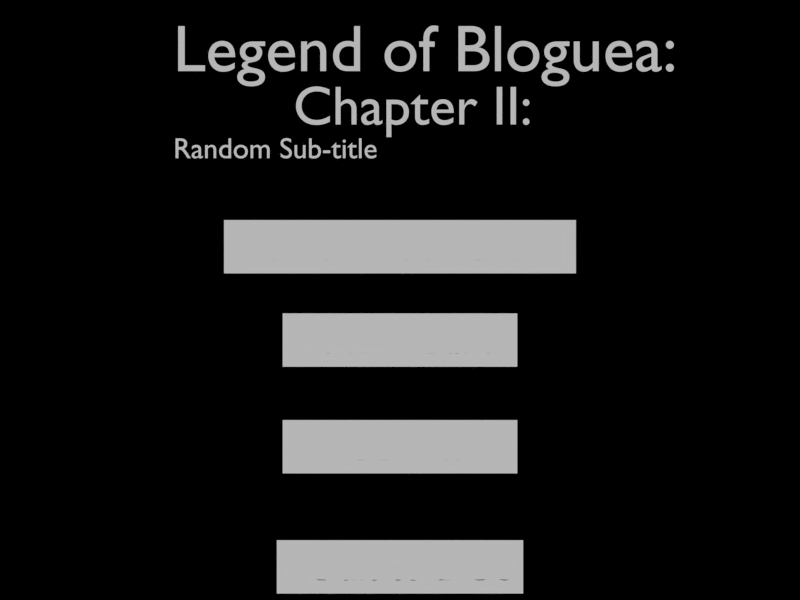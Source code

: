# Source: blogue-master.blend  (saved by Blender 2.75.0; exported with 4.5.12 LTS)
import bpy
from mathutils import Matrix  # noqa: F401  (used for matrix-valued properties, if any)

bpy.ops.wm.read_factory_settings(use_empty=True)
scene = bpy.context.scene
scene.name = 'Main Menu'

# ---- collections
col_collection_1_002 = bpy.data.collections.new('Collection 1.002'); scene.collection.children.link(col_collection_1_002)

# ---- materials (node trees are filled in below, after node groups)
mat_solid = bpy.data.materials.new('solid')
mat_solid.alpha_threshold = 0.0
mat_solid.use_transparent_shadow = False
mat_solid.roughness = 0.5
mat_material = bpy.data.materials.new('Material')
mat_material.alpha_threshold = 0.0
mat_material.use_transparent_shadow = False
mat_material.roughness = 0.5
mat_material.line_color = (0.0, 0.0, 0.0, 1.0)

# ---- material node trees

# ---- world
world_world = bpy.data.worlds.new('World'); scene.world = world_world
world_world.color = (0.0, 0.0, 0.0)
world_world.use_sun_shadow = False
world_world.sun_shadow_jitter_overblur = 0.0
world_world.cycles.sampling_method = 'MANUAL'
world_world.cycles.sample_map_resolution = 256

# ---- cameras
cam_camera_002 = bpy.data.cameras.new('Camera.002')
cam_camera_002.type = 'ORTHO'
cam_camera_002.clip_end = 100.0
cam_camera_002.lens = 80.0
cam_camera_002.sensor_width = 32.0
cam_camera_002.sensor_height = 18.0
cam_camera_002.display_size = 2.0
cam_camera_002.dof.focus_distance = 0.0
cam_camera_002.dof.aperture_fstop = 128.0
cam_camera_002.dof.aperture_blades = 6

# ---- meshes
me_plane_058 = bpy.data.meshes.new('Plane.058')
me_plane_058.from_pydata([(-1.32, -3.02e-08, -0.2), (1.32, -3.02e-08, -0.2), (-1.32, 3.02e-08, 0.2), (1.32, 3.02e-08, 0.2)], [], [(0, 1, 3, 2)])
me_plane_058.materials.append(mat_material)
me_plane_058.use_remesh_preserve_volume = False
me_plane_058.use_remesh_preserve_attributes = False
me_plane_058.use_mirror_vertex_groups = False
me_plane_058.update()
me_plane_057 = bpy.data.meshes.new('Plane.057')
me_plane_057.from_pydata([(-0.88, -3.02e-08, -0.2), (0.88, -3.02e-08, -0.2), (-0.88, 3.02e-08, 0.2), (0.88, 3.02e-08, 0.2)], [], [(0, 1, 3, 2)])
me_plane_057.materials.append(mat_material)
me_plane_057.use_remesh_preserve_volume = False
me_plane_057.use_remesh_preserve_attributes = False
me_plane_057.use_mirror_vertex_groups = False
me_plane_057.update()
me_plane_054 = bpy.data.meshes.new('Plane.054')
me_plane_054.from_pydata([(-0.924, -3.02e-08, -0.2), (0.924, -3.02e-08, -0.2), (-0.924, 3.02e-08, 0.2), (0.924, 3.02e-08, 0.2)], [], [(0, 1, 3, 2)])
me_plane_054.materials.append(mat_material)
me_plane_054.use_remesh_preserve_volume = False
me_plane_054.use_remesh_preserve_attributes = False
me_plane_054.use_mirror_vertex_groups = False
me_plane_054.update()
me_plane_052 = bpy.data.meshes.new('Plane.052')
me_plane_052.from_pydata([(-0.88, -3.02e-08, -0.2), (0.88, -3.02e-08, -0.2), (-0.88, 3.02e-08, 0.2), (0.88, 3.02e-08, 0.2)], [], [(0, 1, 3, 2)])
me_plane_052.materials.append(mat_material)
me_plane_052.use_remesh_preserve_volume = False
me_plane_052.use_remesh_preserve_attributes = False
me_plane_052.use_mirror_vertex_groups = False
me_plane_052.update()

# ---- curves / text
txt_text_010 = bpy.data.curves.new('Text.010', 'FONT')
txt_text_010.dimensions = '2D'
txt_text_010.body = 'Chapter II:'
txt_text_010.materials.append(mat_solid)
txt_text_010.use_path_clamp = True
txt_text_010.bevel_resolution = 0
txt_text_009 = bpy.data.curves.new('Text.009', 'FONT')
txt_text_009.dimensions = '2D'
txt_text_009.body = 'Random Sub-title'
txt_text_009.materials.append(mat_solid)
txt_text_009.use_path_clamp = True
txt_text_009.bevel_resolution = 0
txt_text_008 = bpy.data.curves.new('Text.008', 'FONT')
txt_text_008.dimensions = '2D'
txt_text_008.body = 'Legend of Bloguea:'
txt_text_008.materials.append(mat_solid)
txt_text_008.use_path_clamp = True
txt_text_008.bevel_resolution = 0
txt_text_006 = bpy.data.curves.new('Text.006', 'FONT')
txt_text_006.dimensions = '2D'
txt_text_006.body = 'Journey Onward'
txt_text_006.materials.append(mat_solid)
txt_text_006.use_path_clamp = True
txt_text_006.bevel_resolution = 0
txt_text_005 = bpy.data.curves.new('Text.005', 'FONT')
txt_text_005.dimensions = '2D'
txt_text_005.body = 'New Game'
txt_text_005.materials.append(mat_solid)
txt_text_005.use_path_clamp = True
txt_text_005.bevel_resolution = 0
txt_text_004 = bpy.data.curves.new('Text.004', 'FONT')
txt_text_004.dimensions = '2D'
txt_text_004.body = 'Quit to DOS'
txt_text_004.materials.append(mat_solid)
txt_text_004.use_path_clamp = True
txt_text_004.bevel_resolution = 0
txt_text_003 = bpy.data.curves.new('Text.003', 'FONT')
txt_text_003.dimensions = '2D'
txt_text_003.body = 'Options'
txt_text_003.materials.append(mat_solid)
txt_text_003.use_path_clamp = True
txt_text_003.bevel_resolution = 0

# ---- objects
ob_text_009 = bpy.data.objects.new('Text.009', txt_text_010)
ob_text_008 = bpy.data.objects.new('Text.008', txt_text_009)
ob_text_007 = bpy.data.objects.new('Text.007', txt_text_008)
ob_text_005 = bpy.data.objects.new('Text.005', txt_text_006)
ob_continue = bpy.data.objects.new('continue', me_plane_058)
ob_newgame = bpy.data.objects.new('newgame', me_plane_057)
ob_text_004 = bpy.data.objects.new('Text.004', txt_text_005)
ob_text_003 = bpy.data.objects.new('Text.003', txt_text_004)
ob_text_002 = bpy.data.objects.new('Text.002', txt_text_003)
ob_quit = bpy.data.objects.new('quit', me_plane_054)
ob_mouser = bpy.data.objects.new('Mouser', None)
ob_options = bpy.data.objects.new('options', me_plane_052)
ob_camera_002 = bpy.data.objects.new('Camera.002', cam_camera_002)

# ---- transforms, parenting, visibility, modifiers, constraints
ob_text_009.location = (-0.8, 2.0, 1.317)
ob_text_009.rotation_euler = (1.571, -0.0, 0.0)
ob_text_009.scale = (0.4128, 0.4128, 0.4128)
ob_text_009.color = (0.158, 0.000833, 0.0, 1.0)
ob_text_009.lineart.crease_threshold = 0.0
ob_text_008.location = (-1.7, 2.0, 1.064)
ob_text_008.rotation_euler = (1.571, -0.0, 0.0)
ob_text_008.scale = (0.2185, 0.2185, 0.2185)
ob_text_008.color = (0.158, 0.07121, 0.005266, 1.0)
ob_text_008.lineart.crease_threshold = 0.0
ob_text_007.location = (-1.7, 2.0, 1.717)
ob_text_007.rotation_euler = (1.571, -0.0, 0.0)
ob_text_007.scale = (0.4953, 0.4953, 0.4953)
ob_text_007.color = (0.158, 0.000833, 0.0, 1.0)
ob_text_007.lineart.crease_threshold = 0.0
ob_text_005.location = (-1.1, 2.0, 0.3)
ob_text_005.rotation_euler = (1.571, -0.0, 0.0)
ob_text_005.scale = (0.3024, 0.3024, 0.3024)
ob_text_005.color = (0.158, 0.02465, 0.0295, 1.0)
ob_text_005.lineart.crease_threshold = 0.0
ob_continue.location = (0.0, 2.0, 0.4)
ob_continue.color = (0.158, 0.02465, 0.0295, 1.0)
ob_continue.lineart.crease_threshold = 0.0
ob_newgame.location = (0.0, 2.0, -0.3)
ob_newgame.lineart.crease_threshold = 0.0
ob_text_004.location = (-0.5757, 2.0, -0.4)
ob_text_004.rotation_euler = (1.571, -0.0, 0.0)
ob_text_004.scale = (0.3024, 0.3024, 0.3024)
ob_text_004.lineart.crease_threshold = 0.0
ob_text_003.location = (-0.7061, 8.0, -2.1)
ob_text_003.rotation_euler = (1.571, -0.0, 0.0)
ob_text_003.scale = (0.2916, 0.2916, 0.2916)
ob_text_003.lineart.crease_threshold = 0.0
ob_text_002.location = (-0.4195, 2.0, -1.2)
ob_text_002.rotation_euler = (1.571, -0.0, 0.0)
ob_text_002.scale = (0.3024, 0.3024, 0.3024)
ob_text_002.lineart.crease_threshold = 0.0
ob_quit.location = (0.0, 8.0, -2.0)
ob_quit.lineart.crease_threshold = 0.0
ob_mouser.location = (-4.0, 8.0, 0.0)
ob_mouser.empty_image_offset = (0.0, 0.0)
ob_mouser.lineart.crease_threshold = 0.0
ob_options.location = (0.0, 2.0, -1.1)
ob_options.lineart.crease_threshold = 0.0
ob_camera_002.location = (0.0, 0.0, 0.0)
ob_camera_002.rotation_euler = (1.571, -0.0, 0.0)
ob_camera_002.lineart.crease_threshold = 0.0

# ---- collection membership
col_collection_1_002.objects.link(ob_text_009)
col_collection_1_002.objects.link(ob_text_008)
col_collection_1_002.objects.link(ob_text_007)
col_collection_1_002.objects.link(ob_text_005)
col_collection_1_002.objects.link(ob_continue)
col_collection_1_002.objects.link(ob_newgame)
col_collection_1_002.objects.link(ob_text_004)
col_collection_1_002.objects.link(ob_text_003)
col_collection_1_002.objects.link(ob_text_002)
col_collection_1_002.objects.link(ob_quit)
col_collection_1_002.objects.link(ob_mouser)
col_collection_1_002.objects.link(ob_options)
col_collection_1_002.objects.link(ob_camera_002)

# ---- scene / render settings (as saved in the file)
scene.camera = ob_camera_002
scene.frame_start = 1; scene.frame_end = 250; scene.frame_set(0)
scene.render.engine = 'BLENDER_EEVEE_NEXT'
scene.render.resolution_x = 800
scene.render.resolution_y = 600
scene.render.resolution_percentage = 50
scene.render.dither_intensity = 0.0
scene.render.use_bake_selected_to_active = True
scene.cycles.use_denoising = False
scene.cycles.samples = 10
scene.cycles.sampling_pattern = 'TABULATED_SOBOL'
scene.cycles.light_sampling_threshold = 0.0
scene.cycles.use_adaptive_sampling = False
scene.cycles.use_light_tree = False
scene.cycles.blur_glossy = 0.0
scene.cycles.pixel_filter_type = 'GAUSSIAN'
scene.cycles.sample_clamp_indirect = 0.0
scene.view_settings.view_transform = 'Standard'
bpy.context.view_layer.update()

# ---- added for rendering (the .blend has no usable light): sun
light_auto_sun = bpy.data.lights.new('AutoSun', 'SUN')
light_auto_sun.energy = 3.0
light_auto_sun.angle = 0.0523599
ob_auto_sun = bpy.data.objects.new('AutoSun', light_auto_sun)
scene.collection.objects.link(ob_auto_sun)
ob_auto_sun.rotation_euler = (0.872665, 0.174533, 0.523599)
bpy.context.view_layer.update()
